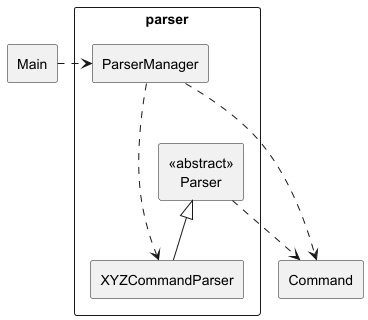

The diagram above was rendered by PlantUML. Its source (embedded in the PNG):
@startuml
'https://plantuml.com/class-diagram

rectangle "parser" {
    rectangle "<<abstract>>\n   Parser"
    rectangle "ParserManager"
    rectangle "XYZCommandParser"
}

rectangle Main
rectangle Command

Main .> ParserManager

"<<abstract>>\n   Parser" ..> Command
"<<abstract>>\n   Parser" <|-- "XYZCommandParser"
ParserManager ...> Command
ParserManager ...> XYZCommandParser

@enduml